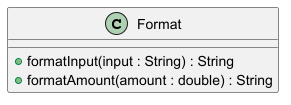

The diagram above was rendered by PlantUML. Its source (embedded in the PNG):
@startuml
class Format {
    + formatInput(input : String) : String
    + formatAmount(amount : double) : String
}

@enduml